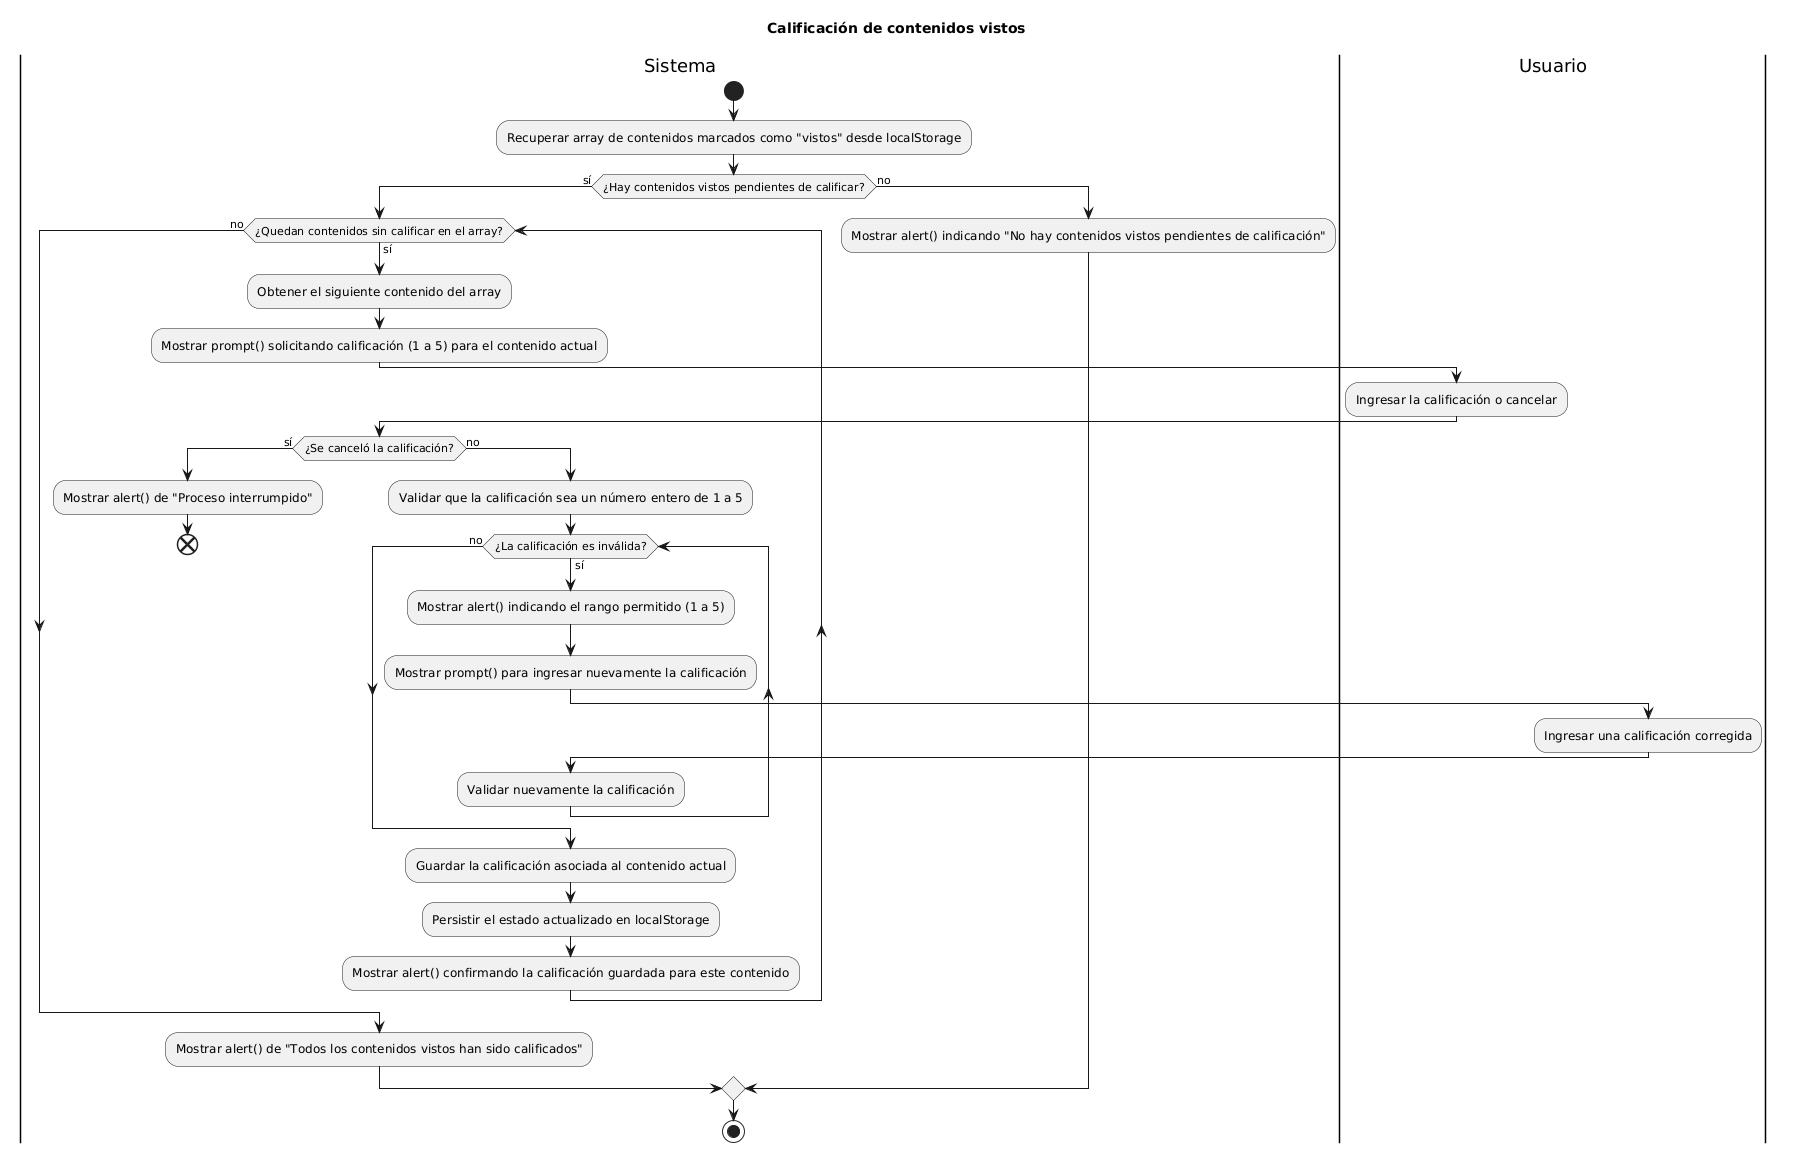

The diagram above was rendered by PlantUML. Its source (embedded in the PNG):
@startuml
title Calificación de contenidos vistos

|Sistema|
start
:Recuperar array de contenidos marcados como "vistos" desde localStorage;
if (¿Hay contenidos vistos pendientes de calificar?) then (sí)
  
  while (¿Quedan contenidos sin calificar en el array?) is (sí)
    :Obtener el siguiente contenido del array;
    :Mostrar prompt() solicitando calificación (1 a 5) para el contenido actual;
    |Usuario|
    :Ingresar la calificación o cancelar;
    |Sistema|
    if (¿Se canceló la calificación?) then (sí)
      :Mostrar alert() de "Proceso interrumpido";
      end
    else (no)
      :Validar que la calificación sea un número entero de 1 a 5;
      while (¿La calificación es inválida?) is (sí)
        :Mostrar alert() indicando el rango permitido (1 a 5);
        :Mostrar prompt() para ingresar nuevamente la calificación;
        |Usuario|
        :Ingresar una calificación corregida;
        |Sistema|
        :Validar nuevamente la calificación;
      endwhile (no)
      :Guardar la calificación asociada al contenido actual;
      :Persistir el estado actualizado en localStorage;
      :Mostrar alert() confirmando la calificación guardada para este contenido;
    endif
  endwhile (no)
  :Mostrar alert() de "Todos los contenidos vistos han sido calificados";
else (no)
  :Mostrar alert() indicando "No hay contenidos vistos pendientes de calificación";
endif
stop
@enduml